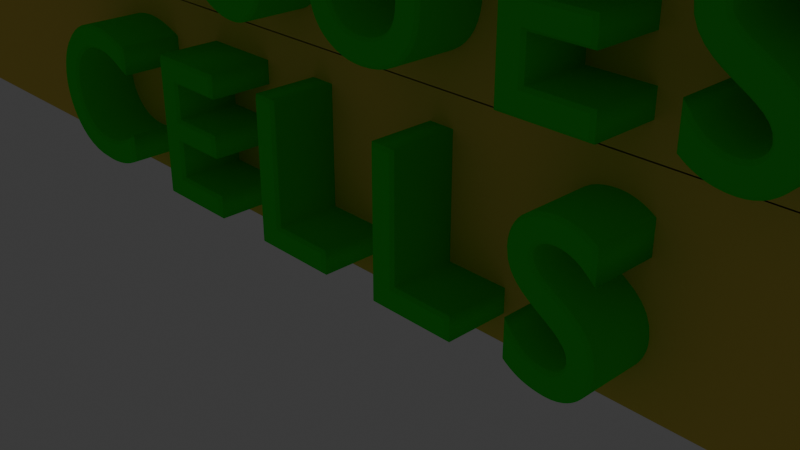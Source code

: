 # Source: pyramid.blend  (saved by Blender 4.0.36; exported with 4.5.12 LTS)
import bpy
from mathutils import Matrix  # noqa: F401  (used for matrix-valued properties, if any)

bpy.ops.wm.read_factory_settings(use_empty=True)
scene = bpy.context.scene
scene.name = 'Scene'

# ---- collections
col_collection = bpy.data.collections.new('Collection'); scene.collection.children.link(col_collection)

# ---- materials (node trees are filled in below, after node groups)
mat_material_002 = bpy.data.materials.new('Material.002')
mat_material_002.alpha_threshold = 0.0
mat_material_002.use_transparent_shadow = False
mat_material_002.diffuse_color = (0.8009, 0.6243, 0.1247, 1.0)
mat_material_002.roughness = 0.5
mat_material_002.line_color = (0.0, 0.0, 0.0, 1.0)
mat_material_001 = bpy.data.materials.new('Material.001')
mat_material_001.alpha_threshold = 0.0
mat_material_001.use_transparent_shadow = False
mat_material_001.diffuse_color = (0.035, 0.8039, 0.03483, 1.0)
mat_material_001.roughness = 0.5
mat_material_001.line_color = (0.0, 0.0, 0.0, 1.0)
mat_material_011 = bpy.data.materials.new('Material.011')
mat_material_011.alpha_threshold = 0.0
mat_material_011.use_transparent_shadow = False
mat_material_011.diffuse_color = (0.035, 0.8039, 0.03483, 1.0)
mat_material_011.roughness = 0.5
mat_material_011.line_color = (0.0, 0.0, 0.0, 1.0)
mat_material_012 = bpy.data.materials.new('Material.012')
mat_material_012.alpha_threshold = 0.0
mat_material_012.use_transparent_shadow = False
mat_material_012.diffuse_color = (0.035, 0.8039, 0.03483, 1.0)
mat_material_012.roughness = 0.5
mat_material_012.line_color = (0.0, 0.0, 0.0, 1.0)
mat_material_013 = bpy.data.materials.new('Material.013')
mat_material_013.alpha_threshold = 0.0
mat_material_013.use_transparent_shadow = False
mat_material_013.diffuse_color = (0.035, 0.8039, 0.03483, 1.0)
mat_material_013.roughness = 0.5
mat_material_013.line_color = (0.0, 0.0, 0.0, 1.0)
mat_material_014 = bpy.data.materials.new('Material.014')
mat_material_014.alpha_threshold = 0.0
mat_material_014.use_transparent_shadow = False
mat_material_014.diffuse_color = (0.035, 0.8039, 0.03483, 1.0)
mat_material_014.roughness = 0.5
mat_material_014.line_color = (0.0, 0.0, 0.0, 1.0)
mat_material_015 = bpy.data.materials.new('Material.015')
mat_material_015.alpha_threshold = 0.0
mat_material_015.use_transparent_shadow = False
mat_material_015.diffuse_color = (0.035, 0.8039, 0.03483, 1.0)
mat_material_015.roughness = 0.5
mat_material_015.line_color = (0.0, 0.0, 0.0, 1.0)
mat_material_016 = bpy.data.materials.new('Material.016')
mat_material_016.alpha_threshold = 0.0
mat_material_016.use_transparent_shadow = False
mat_material_016.diffuse_color = (0.035, 0.8039, 0.03483, 1.0)
mat_material_016.roughness = 0.5
mat_material_016.line_color = (0.0, 0.0, 0.0, 1.0)
mat_material_017 = bpy.data.materials.new('Material.017')
mat_material_017.alpha_threshold = 0.0
mat_material_017.use_transparent_shadow = False
mat_material_017.diffuse_color = (0.035, 0.8039, 0.03483, 1.0)
mat_material_017.roughness = 0.5
mat_material_017.line_color = (0.0, 0.0, 0.0, 1.0)
mat_material_018 = bpy.data.materials.new('Material.018')
mat_material_018.alpha_threshold = 0.0
mat_material_018.use_transparent_shadow = False
mat_material_018.diffuse_color = (0.035, 0.8039, 0.03483, 1.0)
mat_material_018.roughness = 0.5
mat_material_018.line_color = (0.0, 0.0, 0.0, 1.0)
mat_material_019 = bpy.data.materials.new('Material.019')
mat_material_019.alpha_threshold = 0.0
mat_material_019.use_transparent_shadow = False
mat_material_019.diffuse_color = (0.035, 0.8039, 0.03483, 1.0)
mat_material_019.roughness = 0.5
mat_material_019.line_color = (0.0, 0.0, 0.0, 1.0)

# ---- material node trees

# ---- world
world_world = bpy.data.worlds.new('World'); scene.world = world_world
world_world.use_nodes = True; world_world.node_tree.nodes.clear()
_N = world_world.node_tree.nodes; _L = world_world.node_tree.links
n0 = _N.new('ShaderNodeOutputWorld'); n0.name = 'World Output'; n0.location = (300, 300)
n1 = _N.new('ShaderNodeBackground'); n1.name = 'Background'; n1.location = (10, 300)
n1.inputs[0].default_value = (0.05088, 0.05088, 0.05088, 1.0)
_L.new(n1.outputs[0], n0.inputs[0])
n0.is_active_output = True
world_world.color = (0.05088, 0.05088, 0.05088)
world_world.use_sun_shadow = False
world_world.sun_shadow_jitter_overblur = 0.0

# ---- cameras
cam_camera = bpy.data.cameras.new('Camera')
cam_camera.clip_end = 100.0
cam_camera.ortho_scale = 7.314

# ---- lights
light_light = bpy.data.lights.new('Light', 'POINT')
light_light.transmission_factor = 0.0
light_light.use_soft_falloff = False
light_light.energy = 1000.0
light_light.shadow_soft_size = 1.336
light_light.shadow_maximum_resolution = 0.006
light_light.use_absolute_resolution = True

# ---- meshes
me_cube = bpy.data.meshes.new('Cube')
me_cube.from_pydata([(1.0, 1.0, 1.0), (1.0, 1.0, -1.0), (1.0, -1.0, 1.0), (1.0, -1.0, -1.0), (-1.0, 1.0, 1.0), (-1.0, 1.0, -1.0), (-1.0, -1.0, 1.0), (-1.0, -1.0, -1.0)], [], [(0, 4, 6, 2), (3, 2, 6, 7), (7, 6, 4, 5), (5, 1, 3, 7), (1, 0, 2, 3), (5, 4, 0, 1)])
_uv = me_cube.uv_layers.new(name='UVMap')
_uv.uv.foreach_set('vector', [0.625, 0.5, 0.875, 0.5, 0.875, 0.75, 0.625, 0.75, 0.375, 0.75, 0.625, 0.75, 0.625, 1.0, 0.375, 1.0, 0.375, 0.0, 0.625, 0.0, 0.625, 0.25, 0.375, 0.25, 0.125, 0.5, 0.375, 0.5, 0.375, 0.75, 0.125, 0.75, 0.375, 0.5, 0.625, 0.5, 0.625, 0.75, 0.375, 0.75, 0.375, 0.25, 0.625, 0.25, 0.625, 0.5, 0.375, 0.5])
me_cube.materials.append(mat_material_002)
me_cube.use_mirror_vertex_groups = False
me_cube.update()
me_cube_001 = bpy.data.meshes.new('Cube.001')
me_cube_001.from_pydata([(1.0, 1.0, 1.0), (1.0, 1.0, -1.0), (1.0, -1.0, 1.0), (1.0, -1.0, -1.0), (-1.0, 1.0, 1.0), (-1.0, 1.0, -1.0), (-1.0, -1.0, 1.0), (-1.0, -1.0, -1.0)], [], [(0, 4, 6, 2), (3, 2, 6, 7), (7, 6, 4, 5), (5, 1, 3, 7), (1, 0, 2, 3), (5, 4, 0, 1)])
_uv = me_cube_001.uv_layers.new(name='UVMap')
_uv.uv.foreach_set('vector', [0.625, 0.5, 0.875, 0.5, 0.875, 0.75, 0.625, 0.75, 0.375, 0.75, 0.625, 0.75, 0.625, 1.0, 0.375, 1.0, 0.375, 0.0, 0.625, 0.0, 0.625, 0.25, 0.375, 0.25, 0.125, 0.5, 0.375, 0.5, 0.375, 0.75, 0.125, 0.75, 0.375, 0.5, 0.625, 0.5, 0.625, 0.75, 0.375, 0.75, 0.375, 0.25, 0.625, 0.25, 0.625, 0.5, 0.375, 0.5])
me_cube_001.materials.append(mat_material_002)
me_cube_001.use_mirror_vertex_groups = False
me_cube_001.update()
me_cube_002 = bpy.data.meshes.new('Cube.002')
me_cube_002.from_pydata([(1.0, 1.0, 1.0), (1.0, 1.0, -1.0), (1.0, -1.0, 1.0), (1.0, -1.0, -1.0), (-1.0, 1.0, 1.0), (-1.0, 1.0, -1.0), (-1.0, -1.0, 1.0), (-1.0, -1.0, -1.0)], [], [(0, 4, 6, 2), (3, 2, 6, 7), (7, 6, 4, 5), (5, 1, 3, 7), (1, 0, 2, 3), (5, 4, 0, 1)])
_uv = me_cube_002.uv_layers.new(name='UVMap')
_uv.uv.foreach_set('vector', [0.625, 0.5, 0.875, 0.5, 0.875, 0.75, 0.625, 0.75, 0.375, 0.75, 0.625, 0.75, 0.625, 1.0, 0.375, 1.0, 0.375, 0.0, 0.625, 0.0, 0.625, 0.25, 0.375, 0.25, 0.125, 0.5, 0.375, 0.5, 0.375, 0.75, 0.125, 0.75, 0.375, 0.5, 0.625, 0.5, 0.625, 0.75, 0.375, 0.75, 0.375, 0.25, 0.625, 0.25, 0.625, 0.5, 0.375, 0.5])
me_cube_002.materials.append(mat_material_002)
me_cube_002.use_mirror_vertex_groups = False
me_cube_002.update()
me_cube_003 = bpy.data.meshes.new('Cube.003')
me_cube_003.from_pydata([(1.0, 1.0, 1.0), (1.0, 1.0, -1.0), (1.0, -1.0, 1.0), (1.0, -1.0, -1.0), (-1.0, 1.0, 1.0), (-1.0, 1.0, -1.0), (-1.0, -1.0, 1.0), (-1.0, -1.0, -1.0)], [], [(0, 4, 6, 2), (3, 2, 6, 7), (7, 6, 4, 5), (5, 1, 3, 7), (1, 0, 2, 3), (5, 4, 0, 1)])
_uv = me_cube_003.uv_layers.new(name='UVMap')
_uv.uv.foreach_set('vector', [0.625, 0.5, 0.875, 0.5, 0.875, 0.75, 0.625, 0.75, 0.375, 0.75, 0.625, 0.75, 0.625, 1.0, 0.375, 1.0, 0.375, 0.0, 0.625, 0.0, 0.625, 0.25, 0.375, 0.25, 0.125, 0.5, 0.375, 0.5, 0.375, 0.75, 0.125, 0.75, 0.375, 0.5, 0.625, 0.5, 0.625, 0.75, 0.375, 0.75, 0.375, 0.25, 0.625, 0.25, 0.625, 0.5, 0.375, 0.5])
me_cube_003.materials.append(mat_material_002)
me_cube_003.use_mirror_vertex_groups = False
me_cube_003.update()
me_cube_004 = bpy.data.meshes.new('Cube.004')
me_cube_004.from_pydata([(1.0, 1.0, 1.0), (1.0, 1.0, -1.0), (1.0, -1.0, 1.0), (1.0, -1.0, -1.0), (-1.0, 1.0, 1.0), (-1.0, 1.0, -1.0), (-1.0, -1.0, 1.0), (-1.0, -1.0, -1.0)], [], [(0, 4, 6, 2), (3, 2, 6, 7), (7, 6, 4, 5), (5, 1, 3, 7), (1, 0, 2, 3), (5, 4, 0, 1)])
_uv = me_cube_004.uv_layers.new(name='UVMap')
_uv.uv.foreach_set('vector', [0.625, 0.5, 0.875, 0.5, 0.875, 0.75, 0.625, 0.75, 0.375, 0.75, 0.625, 0.75, 0.625, 1.0, 0.375, 1.0, 0.375, 0.0, 0.625, 0.0, 0.625, 0.25, 0.375, 0.25, 0.125, 0.5, 0.375, 0.5, 0.375, 0.75, 0.125, 0.75, 0.375, 0.5, 0.625, 0.5, 0.625, 0.75, 0.375, 0.75, 0.375, 0.25, 0.625, 0.25, 0.625, 0.5, 0.375, 0.5])
me_cube_004.materials.append(mat_material_002)
me_cube_004.use_mirror_vertex_groups = False
me_cube_004.update()
me_cube_005 = bpy.data.meshes.new('Cube.005')
me_cube_005.from_pydata([(1.0, 1.0, 1.0), (1.0, 1.0, -1.0), (1.0, -1.0, 1.0), (1.0, -1.0, -1.0), (-1.0, 1.0, 1.0), (-1.0, 1.0, -1.0), (-1.0, -1.0, 1.0), (-1.0, -1.0, -1.0)], [], [(0, 4, 6, 2), (3, 2, 6, 7), (7, 6, 4, 5), (5, 1, 3, 7), (1, 0, 2, 3), (5, 4, 0, 1)])
_uv = me_cube_005.uv_layers.new(name='UVMap')
_uv.uv.foreach_set('vector', [0.625, 0.5, 0.875, 0.5, 0.875, 0.75, 0.625, 0.75, 0.375, 0.75, 0.625, 0.75, 0.625, 1.0, 0.375, 1.0, 0.375, 0.0, 0.625, 0.0, 0.625, 0.25, 0.375, 0.25, 0.125, 0.5, 0.375, 0.5, 0.375, 0.75, 0.125, 0.75, 0.375, 0.5, 0.625, 0.5, 0.625, 0.75, 0.375, 0.75, 0.375, 0.25, 0.625, 0.25, 0.625, 0.5, 0.375, 0.5])
me_cube_005.materials.append(mat_material_002)
me_cube_005.use_mirror_vertex_groups = False
me_cube_005.update()
me_cube_006 = bpy.data.meshes.new('Cube.006')
me_cube_006.from_pydata([(1.0, 1.0, 1.0), (1.0, 1.0, -1.0), (1.0, -1.0, 1.0), (1.0, -1.0, -1.0), (-1.0, 1.0, 1.0), (-1.0, 1.0, -1.0), (-1.0, -1.0, 1.0), (-1.0, -1.0, -1.0)], [], [(0, 4, 6, 2), (3, 2, 6, 7), (7, 6, 4, 5), (5, 1, 3, 7), (1, 0, 2, 3), (5, 4, 0, 1)])
_uv = me_cube_006.uv_layers.new(name='UVMap')
_uv.uv.foreach_set('vector', [0.625, 0.5, 0.875, 0.5, 0.875, 0.75, 0.625, 0.75, 0.375, 0.75, 0.625, 0.75, 0.625, 1.0, 0.375, 1.0, 0.375, 0.0, 0.625, 0.0, 0.625, 0.25, 0.375, 0.25, 0.125, 0.5, 0.375, 0.5, 0.375, 0.75, 0.125, 0.75, 0.375, 0.5, 0.625, 0.5, 0.625, 0.75, 0.375, 0.75, 0.375, 0.25, 0.625, 0.25, 0.625, 0.5, 0.375, 0.5])
me_cube_006.materials.append(mat_material_002)
me_cube_006.use_mirror_vertex_groups = False
me_cube_006.update()
me_cube_007 = bpy.data.meshes.new('Cube.007')
me_cube_007.from_pydata([(1.0, 1.0, 1.0), (1.0, 1.0, -1.0), (1.0, -1.0, 1.0), (1.0, -1.0, -1.0), (-1.0, 1.0, 1.0), (-1.0, 1.0, -1.0), (-1.0, -1.0, 1.0), (-1.0, -1.0, -1.0)], [], [(0, 4, 6, 2), (3, 2, 6, 7), (7, 6, 4, 5), (5, 1, 3, 7), (1, 0, 2, 3), (5, 4, 0, 1)])
_uv = me_cube_007.uv_layers.new(name='UVMap')
_uv.uv.foreach_set('vector', [0.625, 0.5, 0.875, 0.5, 0.875, 0.75, 0.625, 0.75, 0.375, 0.75, 0.625, 0.75, 0.625, 1.0, 0.375, 1.0, 0.375, 0.0, 0.625, 0.0, 0.625, 0.25, 0.375, 0.25, 0.125, 0.5, 0.375, 0.5, 0.375, 0.75, 0.125, 0.75, 0.375, 0.5, 0.625, 0.5, 0.625, 0.75, 0.375, 0.75, 0.375, 0.25, 0.625, 0.25, 0.625, 0.5, 0.375, 0.5])
me_cube_007.materials.append(mat_material_002)
me_cube_007.use_mirror_vertex_groups = False
me_cube_007.update()
me_cube_008 = bpy.data.meshes.new('Cube.008')
me_cube_008.from_pydata([(1.0, 1.0, 1.0), (1.0, 1.0, -1.0), (1.0, -1.0, 1.0), (1.0, -1.0, -1.0), (-1.0, 1.0, 1.0), (-1.0, 1.0, -1.0), (-1.0, -1.0, 1.0), (-1.0, -1.0, -1.0)], [], [(0, 4, 6, 2), (3, 2, 6, 7), (7, 6, 4, 5), (5, 1, 3, 7), (1, 0, 2, 3), (5, 4, 0, 1)])
_uv = me_cube_008.uv_layers.new(name='UVMap')
_uv.uv.foreach_set('vector', [0.625, 0.5, 0.875, 0.5, 0.875, 0.75, 0.625, 0.75, 0.375, 0.75, 0.625, 0.75, 0.625, 1.0, 0.375, 1.0, 0.375, 0.0, 0.625, 0.0, 0.625, 0.25, 0.375, 0.25, 0.125, 0.5, 0.375, 0.5, 0.375, 0.75, 0.125, 0.75, 0.375, 0.5, 0.625, 0.5, 0.625, 0.75, 0.375, 0.75, 0.375, 0.25, 0.625, 0.25, 0.625, 0.5, 0.375, 0.5])
me_cube_008.materials.append(mat_material_002)
me_cube_008.use_mirror_vertex_groups = False
me_cube_008.update()
me_cube_009 = bpy.data.meshes.new('Cube.009')
me_cube_009.from_pydata([(1.0, 1.0, 1.0), (1.0, 1.0, -1.0), (1.0, -1.0, 1.0), (1.0, -1.0, -1.0), (-1.0, 1.0, 1.0), (-1.0, 1.0, -1.0), (-1.0, -1.0, 1.0), (-1.0, -1.0, -1.0)], [], [(0, 4, 6, 2), (3, 2, 6, 7), (7, 6, 4, 5), (5, 1, 3, 7), (1, 0, 2, 3), (5, 4, 0, 1)])
_uv = me_cube_009.uv_layers.new(name='UVMap')
_uv.uv.foreach_set('vector', [0.625, 0.5, 0.875, 0.5, 0.875, 0.75, 0.625, 0.75, 0.375, 0.75, 0.625, 0.75, 0.625, 1.0, 0.375, 1.0, 0.375, 0.0, 0.625, 0.0, 0.625, 0.25, 0.375, 0.25, 0.125, 0.5, 0.375, 0.5, 0.375, 0.75, 0.125, 0.75, 0.375, 0.5, 0.625, 0.5, 0.625, 0.75, 0.375, 0.75, 0.375, 0.25, 0.625, 0.25, 0.625, 0.5, 0.375, 0.5])
me_cube_009.materials.append(mat_material_002)
me_cube_009.use_mirror_vertex_groups = False
me_cube_009.update()

# ---- curves / text
txt_text = bpy.data.curves.new('Text', 'FONT')
txt_text.dimensions = '2D'
txt_text.body = 'CELLS'
txt_text.materials.append(mat_material_001)
txt_text.bevel_mode = 'PROFILE'
txt_text.bevel_profile.use_clip = True
txt_text.extrude = 0.5
txt_text.bevel_depth = 0.03
txt_text.size = 2.0
txt_text.space_character = 1.5
txt_text_001 = bpy.data.curves.new('Text.001', 'FONT')
txt_text_001.dimensions = '2D'
txt_text_001.body = 'TISSUES'
txt_text_001.materials.append(mat_material_011)
txt_text_001.bevel_mode = 'PROFILE'
txt_text_001.bevel_profile.use_clip = True
txt_text_001.extrude = 0.5
txt_text_001.bevel_depth = 0.03
txt_text_001.size = 2.0
txt_text_001.space_character = 1.5
txt_text_002 = bpy.data.curves.new('Text.002', 'FONT')
txt_text_002.dimensions = '2D'
txt_text_002.body = 'ORGANS'
txt_text_002.materials.append(mat_material_012)
txt_text_002.bevel_mode = 'PROFILE'
txt_text_002.bevel_profile.use_clip = True
txt_text_002.extrude = 0.5
txt_text_002.bevel_depth = 0.03
txt_text_002.size = 2.0
txt_text_002.space_character = 1.5
txt_text_003 = bpy.data.curves.new('Text.003', 'FONT')
txt_text_003.dimensions = '2D'
txt_text_003.body = 'ORGAN SYSTEM'
txt_text_003.materials.append(mat_material_013)
txt_text_003.bevel_mode = 'PROFILE'
txt_text_003.bevel_profile.use_clip = True
txt_text_003.extrude = 0.5
txt_text_003.bevel_depth = 0.03
txt_text_003.size = 2.0
txt_text_003.space_character = 1.5
txt_text_004 = bpy.data.curves.new('Text.004', 'FONT')
txt_text_004.dimensions = '2D'
txt_text_004.body = 'ORGANISMS'
txt_text_004.materials.append(mat_material_014)
txt_text_004.bevel_mode = 'PROFILE'
txt_text_004.bevel_profile.use_clip = True
txt_text_004.extrude = 0.5
txt_text_004.bevel_depth = 0.03
txt_text_004.size = 2.0
txt_text_004.space_character = 1.5
txt_text_005 = bpy.data.curves.new('Text.005', 'FONT')
txt_text_005.dimensions = '2D'
txt_text_005.body = 'POPULATIONS'
txt_text_005.materials.append(mat_material_015)
txt_text_005.bevel_mode = 'PROFILE'
txt_text_005.bevel_profile.use_clip = True
txt_text_005.extrude = 0.5
txt_text_005.bevel_depth = 0.03
txt_text_005.size = 2.0
txt_text_005.space_character = 1.5
txt_text_006 = bpy.data.curves.new('Text.006', 'FONT')
txt_text_006.dimensions = '2D'
txt_text_006.body = 'COMMUNITIES'
txt_text_006.materials.append(mat_material_016)
txt_text_006.bevel_mode = 'PROFILE'
txt_text_006.bevel_profile.use_clip = True
txt_text_006.extrude = 0.5
txt_text_006.bevel_depth = 0.03
txt_text_006.size = 2.0
txt_text_006.space_character = 1.5
txt_text_007 = bpy.data.curves.new('Text.007', 'FONT')
txt_text_007.dimensions = '2D'
txt_text_007.body = 'ECOSYSTEM'
txt_text_007.materials.append(mat_material_017)
txt_text_007.bevel_mode = 'PROFILE'
txt_text_007.bevel_profile.use_clip = True
txt_text_007.extrude = 0.5
txt_text_007.bevel_depth = 0.03
txt_text_007.size = 2.0
txt_text_007.space_character = 1.5
txt_text_008 = bpy.data.curves.new('Text.008', 'FONT')
txt_text_008.dimensions = '2D'
txt_text_008.body = 'BIOMES'
txt_text_008.materials.append(mat_material_018)
txt_text_008.bevel_mode = 'PROFILE'
txt_text_008.bevel_profile.use_clip = True
txt_text_008.extrude = 0.5
txt_text_008.bevel_depth = 0.03
txt_text_008.size = 2.0
txt_text_008.space_character = 1.5
txt_text_009 = bpy.data.curves.new('Text.009', 'FONT')
txt_text_009.dimensions = '2D'
txt_text_009.body = 'BIOSPHERE'
txt_text_009.materials.append(mat_material_019)
txt_text_009.bevel_mode = 'PROFILE'
txt_text_009.bevel_profile.use_clip = True
txt_text_009.extrude = 0.5
txt_text_009.bevel_depth = 0.03
txt_text_009.size = 2.0
txt_text_009.space_character = 1.5

# ---- objects
ob_cube = bpy.data.objects.new('Cube', me_cube)
ob_light = bpy.data.objects.new('Light', light_light)
ob_camera = bpy.data.objects.new('Camera', cam_camera)
ob_cube_001 = bpy.data.objects.new('Cube.001', me_cube_001)
ob_cube_002 = bpy.data.objects.new('Cube.002', me_cube_002)
ob_cube_003 = bpy.data.objects.new('Cube.003', me_cube_003)
ob_cube_004 = bpy.data.objects.new('Cube.004', me_cube_004)
ob_cube_005 = bpy.data.objects.new('Cube.005', me_cube_005)
ob_cube_006 = bpy.data.objects.new('Cube.006', me_cube_006)
ob_cube_007 = bpy.data.objects.new('Cube.007', me_cube_007)
ob_cube_008 = bpy.data.objects.new('Cube.008', me_cube_008)
ob_cube_009 = bpy.data.objects.new('Cube.009', me_cube_009)
ob_ceels = bpy.data.objects.new('CEELS', txt_text)
ob_ceels_001 = bpy.data.objects.new('CEELS.001', txt_text_001)
ob_ceels_002 = bpy.data.objects.new('CEELS.002', txt_text_002)
ob_ceels_003 = bpy.data.objects.new('CEELS.003', txt_text_003)
ob_ceels_004 = bpy.data.objects.new('CEELS.004', txt_text_004)
ob_ceels_005 = bpy.data.objects.new('CEELS.005', txt_text_005)
ob_ceels_006 = bpy.data.objects.new('CEELS.006', txt_text_006)
ob_ceels_007 = bpy.data.objects.new('CEELS.007', txt_text_007)
ob_ceels_008 = bpy.data.objects.new('CEELS.008', txt_text_008)
ob_ceels_009 = bpy.data.objects.new('CEELS.009', txt_text_009)

# ---- transforms, parenting, visibility, modifiers, constraints
ob_cube.location = (0.0, 0.0, 1.026)
ob_cube.scale = (10.0, 1.0, 1.0)
ob_cube.lock_rotations_4d = False
ob_cube.empty_display_type = 'ARROWS'
ob_cube.lineart.crease_threshold = 0.0
ob_light.location = (-1.955, 7.234, 12.21)
ob_light.rotation_euler = (0.6806, 0.5084, 6.403)
ob_light.lock_rotations_4d = False
ob_light.empty_display_type = 'ARROWS'
ob_light.color = (0.0, 0.0, 0.0, 0.0)
ob_light.lineart.crease_threshold = 0.0
ob_camera.location = (7.359, -6.926, 4.958)
ob_camera.rotation_euler = (1.109, 0.0, 0.8149)
ob_camera.lock_rotations_4d = False
ob_camera.empty_display_type = 'ARROWS'
ob_camera.color = (0.0, 0.0, 0.0, 0.0)
ob_camera.display_type = 'WIRE'
ob_camera.lineart.crease_threshold = 0.0
ob_cube_001.location = (0.0, 0.0, 3.016)
ob_cube_001.scale = (9.0, 1.0, 1.0)
ob_cube_001.lock_rotations_4d = False
ob_cube_001.empty_display_type = 'ARROWS'
ob_cube_001.lineart.crease_threshold = 0.0
ob_cube_002.location = (0.0, 0.0, 5.022)
ob_cube_002.scale = (8.0, 1.0, 1.0)
ob_cube_002.lock_rotations_4d = False
ob_cube_002.empty_display_type = 'ARROWS'
ob_cube_002.lineart.crease_threshold = 0.0
ob_cube_003.location = (0.0, 0.0, 6.998)
ob_cube_003.scale = (7.0, 1.0, 1.0)
ob_cube_003.lock_rotations_4d = False
ob_cube_003.empty_display_type = 'ARROWS'
ob_cube_003.lineart.crease_threshold = 0.0
ob_cube_004.location = (0.0, 0.0, 8.936)
ob_cube_004.scale = (6.0, 1.0, 1.0)
ob_cube_004.lock_rotations_4d = False
ob_cube_004.empty_display_type = 'ARROWS'
ob_cube_004.lineart.crease_threshold = 0.0
ob_cube_005.location = (0.0, 0.0, 10.9)
ob_cube_005.scale = (5.0, 1.0, 1.0)
ob_cube_005.lock_rotations_4d = False
ob_cube_005.empty_display_type = 'ARROWS'
ob_cube_005.lineart.crease_threshold = 0.0
ob_cube_006.location = (0.0, 0.0, 12.69)
ob_cube_006.scale = (4.0, 1.0, 1.0)
ob_cube_006.lock_rotations_4d = False
ob_cube_006.empty_display_type = 'ARROWS'
ob_cube_006.lineart.crease_threshold = 0.0
ob_cube_007.location = (0.0, 0.0, 14.53)
ob_cube_007.scale = (3.0, 1.0, 1.0)
ob_cube_007.lock_rotations_4d = False
ob_cube_007.empty_display_type = 'ARROWS'
ob_cube_007.lineart.crease_threshold = 0.0
ob_cube_008.location = (0.0, 0.0, 16.44)
ob_cube_008.scale = (2.0, 1.0, 1.0)
ob_cube_008.lock_rotations_4d = False
ob_cube_008.empty_display_type = 'ARROWS'
ob_cube_008.lineart.crease_threshold = 0.0
ob_cube_009.location = (0.0, 0.0, 18.45)
ob_cube_009.lock_rotations_4d = False
ob_cube_009.empty_display_type = 'ARROWS'
ob_cube_009.lineart.crease_threshold = 0.0
ob_ceels.location = (-3.587, -1.133, 0.3322)
ob_ceels.rotation_euler = (1.571, -0.0, 0.0)
ob_ceels_001.location = (-4.913, -1.133, 2.347)
ob_ceels_001.rotation_euler = (1.571, -0.0, 0.0)
ob_ceels_002.location = (-5.435, -1.133, 4.325)
ob_ceels_002.rotation_euler = (1.571, -0.0, 0.0)
ob_ceels_003.location = (-6.334, -1.18, 6.565)
ob_ceels_003.rotation_euler = (1.571, -0.0, 0.0)
ob_ceels_003.scale = (0.6249, 0.6249, 0.6249)
ob_ceels_004.location = (-5.402, -1.091, 8.361)
ob_ceels_004.rotation_euler = (1.571, -0.0, 0.0)
ob_ceels_004.scale = (0.7127, 0.7306, 0.7127)
ob_ceels_005.location = (-4.656, -1.069, 10.52)
ob_ceels_005.rotation_euler = (1.571, -0.0, 0.0)
ob_ceels_005.scale = (0.5017, 0.5143, 0.6496)
ob_ceels_006.location = (-3.67, -1.049, 12.52)
ob_ceels_006.rotation_euler = (1.571, -0.0, 0.0)
ob_ceels_006.scale = (0.405, 0.4152, 0.5244)
ob_ceels_007.location = (-3.029, -1.069, 14.34)
ob_ceels_007.rotation_euler = (1.571, -0.0, 0.0)
ob_ceels_007.scale = (0.407, 0.4172, 0.527)
ob_ceels_008.location = (-2.392, -1.098, 15.97)
ob_ceels_008.rotation_euler = (1.571, -0.0, 0.0)
ob_ceels_008.scale = (0.5017, 0.5143, 0.6496)
ob_ceels_009.location = (-3.16, -1.071, 17.94)
ob_ceels_009.rotation_euler = (1.571, -0.0, 0.0)
ob_ceels_009.scale = (0.476, 0.4879, 0.6162)

# ---- collection membership
col_collection.objects.link(ob_cube)
col_collection.objects.link(ob_light)
col_collection.objects.link(ob_camera)
col_collection.objects.link(ob_cube_001)
col_collection.objects.link(ob_cube_002)
col_collection.objects.link(ob_cube_003)
col_collection.objects.link(ob_cube_004)
col_collection.objects.link(ob_cube_005)
col_collection.objects.link(ob_cube_006)
col_collection.objects.link(ob_cube_007)
col_collection.objects.link(ob_cube_008)
col_collection.objects.link(ob_cube_009)
col_collection.objects.link(ob_ceels)
col_collection.objects.link(ob_ceels_001)
col_collection.objects.link(ob_ceels_002)
col_collection.objects.link(ob_ceels_003)
col_collection.objects.link(ob_ceels_004)
col_collection.objects.link(ob_ceels_005)
col_collection.objects.link(ob_ceels_006)
col_collection.objects.link(ob_ceels_007)
col_collection.objects.link(ob_ceels_008)
col_collection.objects.link(ob_ceels_009)

# ---- scene / render settings (as saved in the file)
scene.camera = ob_camera
scene.frame_start = 1; scene.frame_end = 250; scene.frame_set(1)
scene.render.engine = 'BLENDER_EEVEE_NEXT'
scene.cycles.sampling_pattern = 'TABULATED_SOBOL'
bpy.context.view_layer.update()
